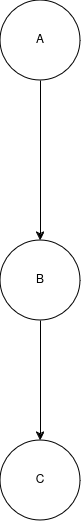

The diagram above was exported from draw.io. Its source (the exported page's mxGraphModel, read from the mxfile embedded in the PNG):
<mxGraphModel dx="2067" dy="1000" grid="1" gridSize="10" guides="1" tooltips="1" connect="1" arrows="1" fold="1" page="1" pageScale="1" pageWidth="850" pageHeight="1100" math="0" shadow="0">
  <root>
    <mxCell id="0" />
    <mxCell id="1" parent="0" />
    <mxCell id="PTKbzfMnLGFSPiaJLYgX-1" value="A" style="ellipse;whiteSpace=wrap;html=1;aspect=fixed;" vertex="1" parent="1">
      <mxGeometry x="160" y="120" width="80" height="80" as="geometry" />
    </mxCell>
    <mxCell id="PTKbzfMnLGFSPiaJLYgX-2" value="B" style="ellipse;whiteSpace=wrap;html=1;aspect=fixed;" vertex="1" parent="1">
      <mxGeometry x="160" y="360" width="80" height="80" as="geometry" />
    </mxCell>
    <mxCell id="PTKbzfMnLGFSPiaJLYgX-3" value="" style="endArrow=classic;html=1;rounded=0;exitX=0.5;exitY=1;exitDx=0;exitDy=0;entryX=0.5;entryY=0;entryDx=0;entryDy=0;" edge="1" parent="1" source="PTKbzfMnLGFSPiaJLYgX-1" target="PTKbzfMnLGFSPiaJLYgX-2">
      <mxGeometry width="50" height="50" relative="1" as="geometry">
        <mxPoint x="190" y="360" as="sourcePoint" />
        <mxPoint x="280" y="300" as="targetPoint" />
      </mxGeometry>
    </mxCell>
    <mxCell id="PTKbzfMnLGFSPiaJLYgX-4" value="C" style="ellipse;whiteSpace=wrap;html=1;aspect=fixed;" vertex="1" parent="1">
      <mxGeometry x="160" y="560" width="80" height="80" as="geometry" />
    </mxCell>
    <mxCell id="PTKbzfMnLGFSPiaJLYgX-5" value="" style="endArrow=classic;html=1;rounded=0;exitX=0.5;exitY=1;exitDx=0;exitDy=0;entryX=0.5;entryY=0;entryDx=0;entryDy=0;" edge="1" parent="1" source="PTKbzfMnLGFSPiaJLYgX-2" target="PTKbzfMnLGFSPiaJLYgX-4">
      <mxGeometry width="50" height="50" relative="1" as="geometry">
        <mxPoint x="400" y="380" as="sourcePoint" />
        <mxPoint x="450" y="330" as="targetPoint" />
      </mxGeometry>
    </mxCell>
  </root>
</mxGraphModel>